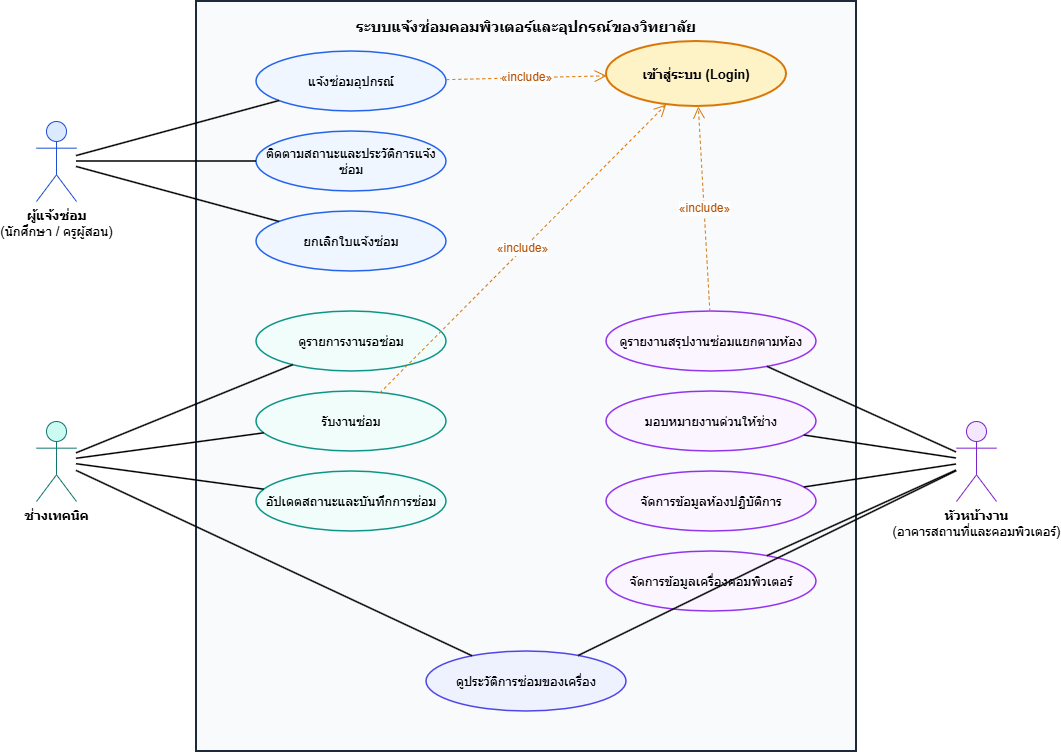

The diagram above was exported from draw.io. Its source (the exported page's mxGraphModel, read from the mxfile embedded in the PNG):
<mxGraphModel dx="1094" dy="827" grid="1" gridSize="10" guides="1" tooltips="1" connect="1" arrows="1" fold="1" page="1" pageScale="1" pageWidth="1169" pageHeight="827" math="0" shadow="0">
  <root>
    <mxCell id="0" />
    <mxCell id="1" parent="0" />
    <mxCell id="sys" parent="1" style="rounded=0;whiteSpace=wrap;html=1;verticalAlign=top;align=center;fillColor=#F8FAFC;strokeColor=#1E293B;strokeWidth=2;fontSize=15;spacingTop=10;" value="&lt;b&gt;ระบบแจ้งซ่อมคอมพิวเตอร์และอุปกรณ์ของวิทยาลัย&lt;/b&gt;" vertex="1">
      <mxGeometry height="750" width="660" x="250" y="30" as="geometry" />
    </mxCell>
    <mxCell id="actor_reporter" parent="1" style="shape=umlActor;verticalLabelPosition=bottom;verticalAlign=top;html=1;outlineConnect=0;fillColor=#DBEAFE;strokeColor=#1D4ED8;fontSize=13;" value="&lt;b&gt;ผู้แจ้งซ่อม&lt;/b&gt;&lt;br&gt;(นักศึกษา / ครูผู้สอน)" vertex="1">
      <mxGeometry height="80" width="40" x="90" y="150" as="geometry" />
    </mxCell>
    <mxCell id="actor_tech" parent="1" style="shape=umlActor;verticalLabelPosition=bottom;verticalAlign=top;html=1;outlineConnect=0;fillColor=#CCFBF1;strokeColor=#0F766E;fontSize=13;" value="&lt;b&gt;ช่างเทคนิค&lt;/b&gt;" vertex="1">
      <mxGeometry height="80" width="40" x="90" y="450" as="geometry" />
    </mxCell>
    <mxCell id="actor_head" parent="1" style="shape=umlActor;verticalLabelPosition=bottom;verticalAlign=top;html=1;outlineConnect=0;fillColor=#F3E8FF;strokeColor=#7E22CE;fontSize=13;" value="&lt;b&gt;หัวหน้างาน&lt;/b&gt;&lt;br&gt;(อาคารสถานที่และคอมพิวเตอร์)" vertex="1">
      <mxGeometry height="80" width="40" x="1010" y="450" as="geometry" />
    </mxCell>
    <mxCell id="uc_login" parent="1" style="ellipse;whiteSpace=wrap;html=1;fillColor=#FEF3C7;strokeColor=#D97706;strokeWidth=2;fontSize=13;" value="&lt;b&gt;เข้าสู่ระบบ (Login)&lt;/b&gt;" vertex="1">
      <mxGeometry height="65" width="180" x="660" y="70" as="geometry" />
    </mxCell>
    <mxCell id="uc_report" parent="1" style="ellipse;whiteSpace=wrap;html=1;fillColor=#EFF6FF;strokeColor=#2563EB;strokeWidth=1.5;fontSize=13;" value="แจ้งซ่อมอุปกรณ์" vertex="1">
      <mxGeometry height="60" width="190" x="310" y="80" as="geometry" />
    </mxCell>
    <mxCell id="uc_track" parent="1" style="ellipse;whiteSpace=wrap;html=1;fillColor=#EFF6FF;strokeColor=#2563EB;strokeWidth=1.5;fontSize=13;" value="ติดตามสถานะและประวัติการแจ้งซ่อม" vertex="1">
      <mxGeometry height="60" width="190" x="310" y="160" as="geometry" />
    </mxCell>
    <mxCell id="uc_cancel" parent="1" style="ellipse;whiteSpace=wrap;html=1;fillColor=#EFF6FF;strokeColor=#2563EB;strokeWidth=1.5;fontSize=13;" value="ยกเลิกใบแจ้งซ่อม" vertex="1">
      <mxGeometry height="60" width="190" x="310" y="240" as="geometry" />
    </mxCell>
    <mxCell id="uc_pending" parent="1" style="ellipse;whiteSpace=wrap;html=1;fillColor=#F0FDFA;strokeColor=#0D9488;strokeWidth=1.5;fontSize=13;" value="ดูรายการงานรอซ่อม" vertex="1">
      <mxGeometry height="60" width="190" x="310" y="340" as="geometry" />
    </mxCell>
    <mxCell id="uc_accept" parent="1" style="ellipse;whiteSpace=wrap;html=1;fillColor=#F0FDFA;strokeColor=#0D9488;strokeWidth=1.5;fontSize=13;" value="รับงานซ่อม" vertex="1">
      <mxGeometry height="60" width="190" x="310" y="420" as="geometry" />
    </mxCell>
    <mxCell id="uc_update" parent="1" style="ellipse;whiteSpace=wrap;html=1;fillColor=#F0FDFA;strokeColor=#0D9488;strokeWidth=1.5;fontSize=13;" value="อัปเดตสถานะและบันทึกการซ่อม" vertex="1">
      <mxGeometry height="60" width="190" x="310" y="500" as="geometry" />
    </mxCell>
    <mxCell id="uc_history" parent="1" style="ellipse;whiteSpace=wrap;html=1;fillColor=#EEF2FF;strokeColor=#4F46E5;strokeWidth=1.5;fontSize=13;" value="ดูประวัติการซ่อมของเครื่อง" vertex="1">
      <mxGeometry height="60" width="200" x="480" y="680" as="geometry" />
    </mxCell>
    <mxCell id="uc_summary" parent="1" style="ellipse;whiteSpace=wrap;html=1;fillColor=#FAF5FF;strokeColor=#9333EA;strokeWidth=1.5;fontSize=13;" value="ดูรายงานสรุปงานซ่อมแยกตามห้อง" vertex="1">
      <mxGeometry height="60" width="210" x="660" y="340" as="geometry" />
    </mxCell>
    <mxCell id="uc_assign" parent="1" style="ellipse;whiteSpace=wrap;html=1;fillColor=#FAF5FF;strokeColor=#9333EA;strokeWidth=1.5;fontSize=13;" value="มอบหมายงานด่วนให้ช่าง" vertex="1">
      <mxGeometry height="60" width="210" x="660" y="420" as="geometry" />
    </mxCell>
    <mxCell id="uc_rooms" parent="1" style="ellipse;whiteSpace=wrap;html=1;fillColor=#FAF5FF;strokeColor=#9333EA;strokeWidth=1.5;fontSize=13;" value="จัดการข้อมูลห้องปฏิบัติการ" vertex="1">
      <mxGeometry height="60" width="210" x="660" y="500" as="geometry" />
    </mxCell>
    <mxCell id="uc_devices" parent="1" style="ellipse;whiteSpace=wrap;html=1;fillColor=#FAF5FF;strokeColor=#9333EA;strokeWidth=1.5;fontSize=13;" value="จัดการข้อมูลเครื่องคอมพิวเตอร์" vertex="1">
      <mxGeometry height="60" width="210" x="660" y="580" as="geometry" />
    </mxCell>
    <mxCell id="e1" edge="1" parent="1" source="actor_reporter" style="endArrow=none;html=1;strokeWidth=1.5;" target="uc_report">
      <mxGeometry relative="1" as="geometry" />
    </mxCell>
    <mxCell id="e2" edge="1" parent="1" source="actor_reporter" style="endArrow=none;html=1;strokeWidth=1.5;" target="uc_track">
      <mxGeometry relative="1" as="geometry" />
    </mxCell>
    <mxCell id="e3" edge="1" parent="1" source="actor_reporter" style="endArrow=none;html=1;strokeWidth=1.5;" target="uc_cancel">
      <mxGeometry relative="1" as="geometry" />
    </mxCell>
    <mxCell id="e4" edge="1" parent="1" source="actor_tech" style="endArrow=none;html=1;strokeWidth=1.5;" target="uc_pending">
      <mxGeometry relative="1" as="geometry" />
    </mxCell>
    <mxCell id="e5" edge="1" parent="1" source="actor_tech" style="endArrow=none;html=1;strokeWidth=1.5;" target="uc_accept">
      <mxGeometry relative="1" as="geometry" />
    </mxCell>
    <mxCell id="e6" edge="1" parent="1" source="actor_tech" style="endArrow=none;html=1;strokeWidth=1.5;" target="uc_update">
      <mxGeometry relative="1" as="geometry" />
    </mxCell>
    <mxCell id="e7" edge="1" parent="1" source="actor_tech" style="endArrow=none;html=1;strokeWidth=1.5;" target="uc_history">
      <mxGeometry relative="1" as="geometry" />
    </mxCell>
    <mxCell id="e8" edge="1" parent="1" source="actor_head" style="endArrow=none;html=1;strokeWidth=1.5;" target="uc_summary">
      <mxGeometry relative="1" as="geometry" />
    </mxCell>
    <mxCell id="e9" edge="1" parent="1" source="actor_head" style="endArrow=none;html=1;strokeWidth=1.5;" target="uc_assign">
      <mxGeometry relative="1" as="geometry" />
    </mxCell>
    <mxCell id="e10" edge="1" parent="1" source="actor_head" style="endArrow=none;html=1;strokeWidth=1.5;" target="uc_rooms">
      <mxGeometry relative="1" as="geometry" />
    </mxCell>
    <mxCell id="e11" edge="1" parent="1" source="actor_head" style="endArrow=none;html=1;strokeWidth=1.5;" target="uc_devices">
      <mxGeometry relative="1" as="geometry" />
    </mxCell>
    <mxCell id="e12" edge="1" parent="1" source="actor_head" style="endArrow=none;html=1;strokeWidth=1.5;" target="uc_history">
      <mxGeometry relative="1" as="geometry" />
    </mxCell>
    <mxCell id="inc1" edge="1" parent="1" source="uc_report" style="dashed=1;endArrow=open;endSize=10;html=1;strokeColor=#D97706;fontColor=#B45309;fontSize=12;" target="uc_login" value="&amp;laquo;include&amp;raquo;">
      <mxGeometry relative="1" as="geometry" />
    </mxCell>
    <mxCell id="inc2" edge="1" parent="1" source="uc_accept" style="dashed=1;endArrow=open;endSize=10;html=1;strokeColor=#D97706;fontColor=#B45309;fontSize=12;" target="uc_login" value="&amp;laquo;include&amp;raquo;">
      <mxGeometry relative="1" as="geometry" />
    </mxCell>
    <mxCell id="inc3" edge="1" parent="1" source="uc_summary" style="dashed=1;endArrow=open;endSize=10;html=1;strokeColor=#D97706;fontColor=#B45309;fontSize=12;" target="uc_login" value="&amp;laquo;include&amp;raquo;">
      <mxGeometry relative="1" as="geometry" />
    </mxCell>
  </root>
</mxGraphModel>